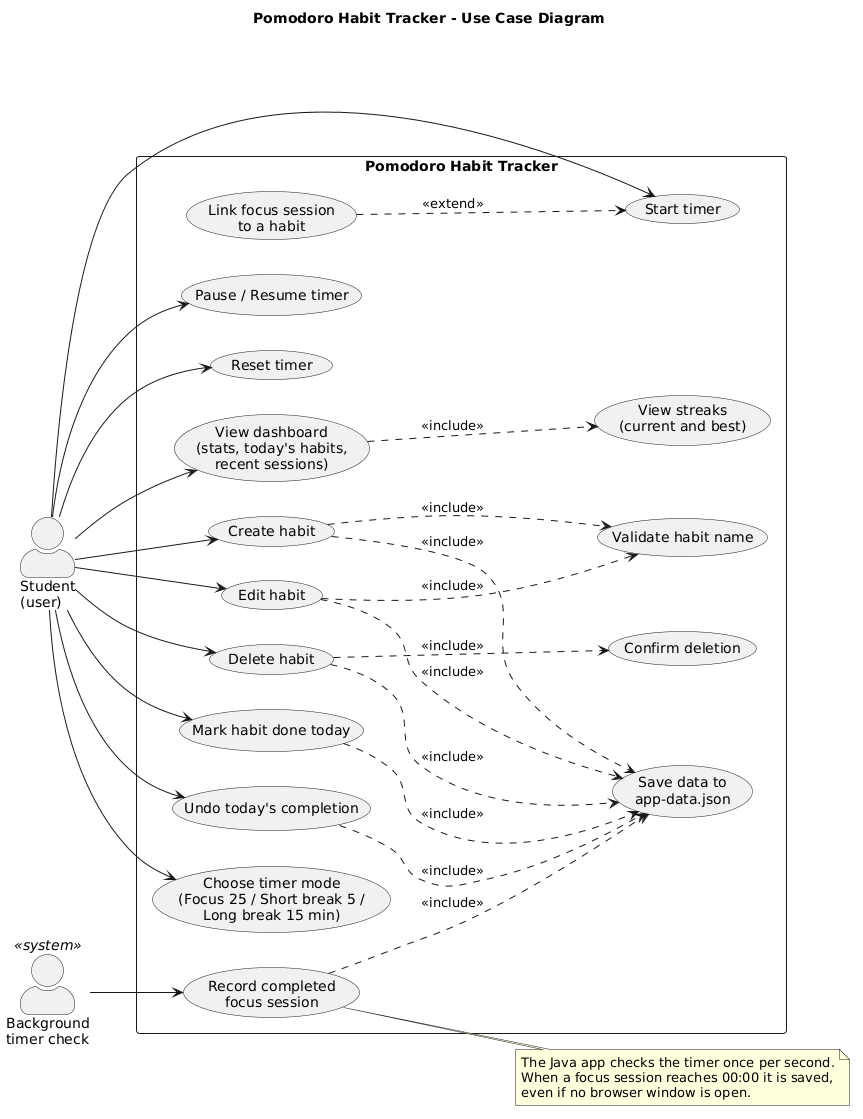

The diagram above was rendered by PlantUML. Its source (embedded in the PNG):
@startuml use-case-diagram
' Use case diagram: what a user can do with the Pomodoro Habit Tracker.
title Pomodoro Habit Tracker - Use Case Diagram

left to right direction
skinparam shadowing false
skinparam packageStyle rectangle
skinparam actorStyle awesome

actor "Student\n(user)" as User
actor "Background\ntimer check" as Clock <<system>>

rectangle "Pomodoro Habit Tracker" {
  usecase "View dashboard\n(stats, today's habits,\nrecent sessions)" as UC_Dashboard
  usecase "View streaks\n(current and best)" as UC_Streaks

  usecase "Create habit" as UC_Create
  usecase "Edit habit" as UC_Edit
  usecase "Delete habit" as UC_Delete
  usecase "Validate habit name" as UC_Validate
  usecase "Confirm deletion" as UC_Confirm
  usecase "Mark habit done today" as UC_Complete
  usecase "Undo today's completion" as UC_Undo

  usecase "Choose timer mode\n(Focus 25 / Short break 5 /\nLong break 15 min)" as UC_Mode
  usecase "Start timer" as UC_Start
  usecase "Link focus session\nto a habit" as UC_Link
  usecase "Pause / Resume timer" as UC_Pause
  usecase "Reset timer" as UC_Reset
  usecase "Record completed\nfocus session" as UC_Record

  usecase "Save data to\napp-data.json" as UC_Save
}

User --> UC_Dashboard
User --> UC_Create
User --> UC_Edit
User --> UC_Delete
User --> UC_Complete
User --> UC_Undo
User --> UC_Mode
User --> UC_Start
User --> UC_Pause
User --> UC_Reset

Clock --> UC_Record

UC_Dashboard ..> UC_Streaks : <<include>>
UC_Create ..> UC_Validate : <<include>>
UC_Edit ..> UC_Validate : <<include>>
UC_Delete ..> UC_Confirm : <<include>>
UC_Link ..> UC_Start : <<extend>>

UC_Create ..> UC_Save : <<include>>
UC_Edit ..> UC_Save : <<include>>
UC_Delete ..> UC_Save : <<include>>
UC_Complete ..> UC_Save : <<include>>
UC_Undo ..> UC_Save : <<include>>
UC_Record ..> UC_Save : <<include>>

note right of UC_Record
  The Java app checks the timer once per second.
  When a focus session reaches 00:00 it is saved,
  even if no browser window is open.
end note
@enduml